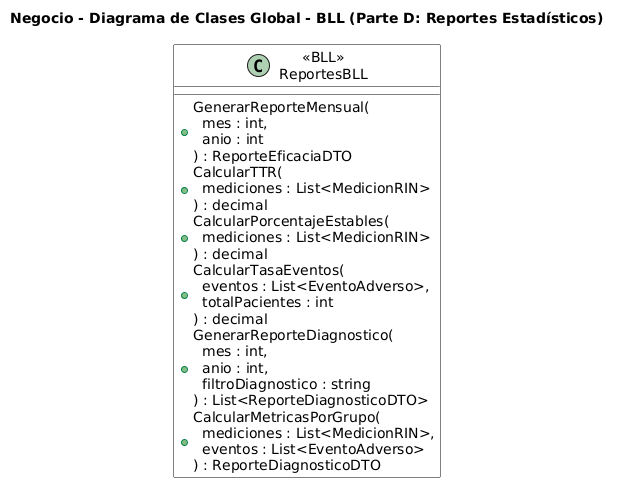

The diagram above was rendered by PlantUML. Its source (embedded in the PNG):
@startuml
title Negocio - Diagrama de Clases Global - BLL (Parte D: Reportes Estadísticos)
skinparam linetype polyline
skinparam class {
  BackgroundColor White
  BorderColor Black
  
}
top to bottom direction

class "«BLL»\nReportesBLL" as ReportesBLL {
  +GenerarReporteMensual(\n  mes : int,\n  anio : int\n) : ReporteEficaciaDTO
  +CalcularTTR(\n  mediciones : List<MedicionRIN>\n) : decimal
  +CalcularPorcentajeEstables(\n  mediciones : List<MedicionRIN>\n) : decimal
  +CalcularTasaEventos(\n  eventos : List<EventoAdverso>,\n  totalPacientes : int\n) : decimal
  +GenerarReporteDiagnostico(\n  mes : int,\n  anio : int,\n  filtroDiagnostico : string\n) : List<ReporteDiagnosticoDTO>
  +CalcularMetricasPorGrupo(\n  mediciones : List<MedicionRIN>,\n  eventos : List<EventoAdverso>\n) : ReporteDiagnosticoDTO
}
@enduml